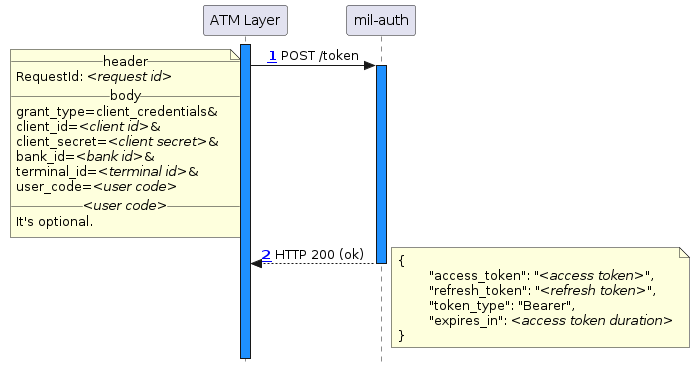

The diagram above was rendered by PlantUML. Its source (embedded in the PNG):
@startuml
!include_many ../common/skin.puml
!include_many actors.puml

activate atm

atm -> mil_auth ++ : POST /token
	note left
		__header__
		RequestId: //<request id>//
		__body__
		grant_type=client_credentials&
		client_id=//<client id>//&
		client_secret=//<client secret>//&
		bank_id=//<bank id>//&
		terminal_id=//<terminal id>//&
		user_code=//<user code>//
		__//<user code>//__
		It's optional.
	end note

mil_auth --> atm -- : HTTP 200 (ok)
	note right
		{
			"access_token": "//<access token>//",
			"refresh_token": "//<refresh token>//",
			"token_type": "Bearer",
			"expires_in": //<access token duration>//
		}
	end note

deactivate atm

@enduml